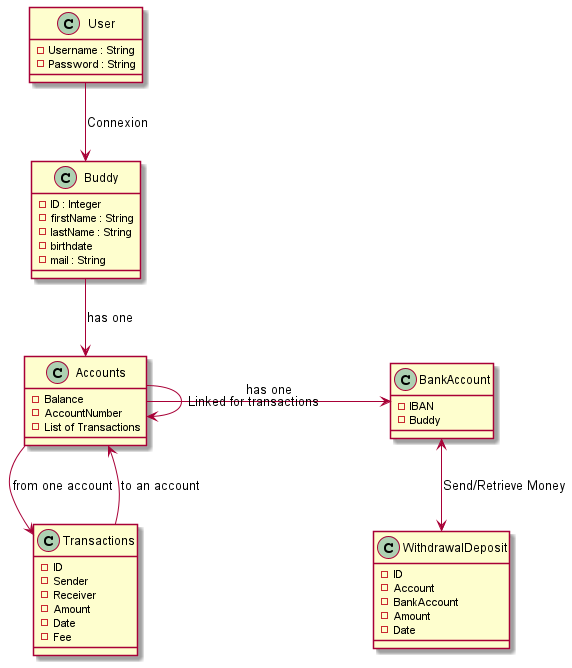

The diagram above was rendered by PlantUML. Its source (embedded in the PNG):
@startuml
class User {
-Username : String
-Password : String
}
class Buddy {
-ID : Integer
-firstName : String
-lastName : String
-birthdate
-mail : String
}
class Accounts {
-Balance
-AccountNumber
-List of Transactions
}
class BankAccount {
-IBAN
-Buddy
}
class Transactions {
-ID
-Sender
-Receiver
-Amount
-Date
-Fee
}
class WithdrawalDeposit {
-ID
-Account
-BankAccount
-Amount
-Date
}

User --> Buddy : Connexion
Buddy --> Accounts : has one
Accounts -> BankAccount : has one
Accounts --> Transactions : from one account
Accounts <-- Transactions : to an account
Accounts -> Accounts : Linked for transactions
BankAccount <--> WithdrawalDeposit : Send/Retrieve Money
@enduml